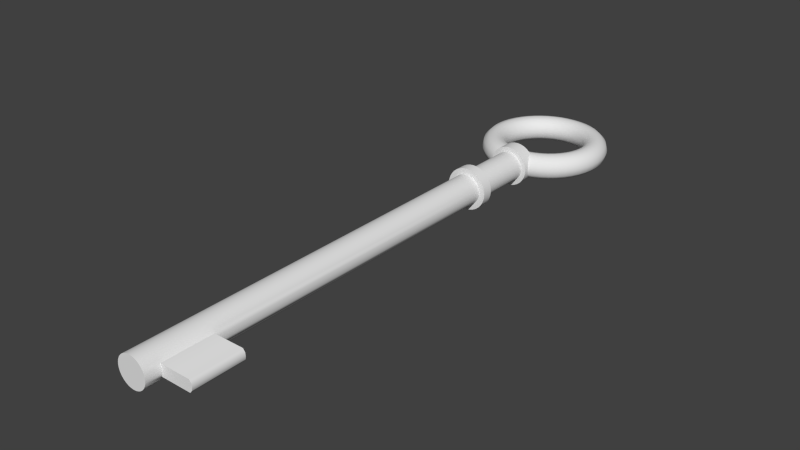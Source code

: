 # Source: Key1.blend  (saved by Blender 2.72.0; exported with 4.5.12 LTS)
import bpy
from mathutils import Matrix  # noqa: F401  (used for matrix-valued properties, if any)

bpy.ops.wm.read_factory_settings(use_empty=True)
scene = bpy.context.scene
scene.name = 'Scene'

# ---- collections
col_collection_1 = bpy.data.collections.new('Collection 1'); scene.collection.children.link(col_collection_1)

# ---- world
world_world = bpy.data.worlds.new('World'); scene.world = world_world
world_world.color = (0.05088, 0.05088, 0.05088)
world_world.use_sun_shadow = False
world_world.sun_shadow_jitter_overblur = 0.0
world_world.cycles.sampling_method = 'MANUAL'
world_world.cycles.sample_map_resolution = 256

# ---- meshes
me_cylinder = bpy.data.meshes.new('Cylinder')
me_cylinder.from_pydata([(0.0, -0.1465, 0.00661), (0.0, 0.05729, 0.00661), (0.00129, -0.1465, 0.006483), (0.00129, 0.05729, 0.006483), (0.00253, -0.1465, 0.006107), (0.00253, 0.05729, 0.006107), (0.003673, -0.1465, 0.005496), (0.003673, 0.05729, 0.005496), (0.004674, -0.1465, 0.004674), (0.004674, 0.05729, 0.004674), (0.005496, -0.1465, 0.003673), (0.005496, 0.05729, 0.003673), (0.006107, -0.1465, 0.00253), (0.006107, 0.05729, 0.00253), (0.006483, -0.1465, 0.00129), (0.006483, 0.05729, 0.00129), (0.00661, -0.1465, 5.496e-09), (0.00661, 0.05729, -4.498e-09), (0.006483, -0.1465, -0.00129), (0.006483, 0.05729, -0.00129), (0.006107, -0.1465, -0.00253), (0.006107, 0.05729, -0.00253), (0.005496, -0.1465, -0.003673), (0.005496, 0.05729, -0.003673), (0.004674, -0.1465, -0.004674), (0.004674, 0.05729, -0.004674), (0.003673, -0.1465, -0.005496), (0.003673, 0.05729, -0.005496), (0.00253, -0.1465, -0.006107), (0.00253, 0.05729, -0.006107), (0.00129, -0.1465, -0.006483), (0.00129, 0.05729, -0.006483), (-2.154e-09, -0.1465, -0.00661), (-2.154e-09, 0.05729, -0.00661), (-0.00129, -0.1465, -0.006483), (-0.00129, 0.05729, -0.006483), (-0.00253, -0.1465, -0.006107), (-0.00253, 0.05729, -0.006107), (-0.003673, -0.1465, -0.005496), (-0.003673, 0.05729, -0.005496), (-0.004674, -0.1465, -0.004674), (-0.004674, 0.05729, -0.004674), (-0.005496, -0.1465, -0.003673), (-0.005496, 0.05729, -0.003673), (-0.006107, -0.1465, -0.00253), (-0.006107, 0.05729, -0.00253), (-0.006483, -0.1465, -0.00129), (-0.006483, 0.05729, -0.00129), (-0.00661, -0.1465, 1.138e-08), (-0.00661, 0.05729, 1.386e-09), (-0.006483, -0.1465, 0.00129), (-0.006483, 0.05729, 0.00129), (-0.006107, -0.1465, 0.00253), (-0.006107, 0.05729, 0.00253), (-0.005496, -0.1465, 0.003673), (-0.005496, 0.05729, 0.003673), (-0.004674, -0.1465, 0.004674), (-0.004674, 0.05729, 0.004674), (-0.003673, -0.1465, 0.005496), (-0.003673, 0.05729, 0.005496), (-0.00253, -0.1465, 0.006107), (-0.00253, 0.05729, 0.006107), (-0.00129, -0.1465, 0.006483), (-0.00129, 0.05729, 0.006483), (0.00129, 0.0635, 0.006483), (0.0, 0.0635, 0.00661), (0.00253, 0.0635, 0.006107), (0.003673, 0.0635, 0.005496), (0.004674, 0.0635, 0.004674), (0.005496, 0.0635, 0.003673), (0.006107, 0.0635, 0.00253), (0.006483, 0.0635, 0.00129), (0.00661, 0.0635, -4.498e-09), (0.006483, 0.0635, -0.00129), (0.006107, 0.0635, -0.00253), (0.005496, 0.0635, -0.003673), (0.004674, 0.0635, -0.004674), (0.003673, 0.0635, -0.005496), (0.00253, 0.0635, -0.006107), (0.00129, 0.0635, -0.006483), (-2.154e-09, 0.0635, -0.00661), (-0.00129, 0.0635, -0.006483), (-0.00253, 0.0635, -0.006107), (-0.003673, 0.0635, -0.005496), (-0.004674, 0.0635, -0.004674), (-0.005496, 0.0635, -0.003673), (-0.006107, 0.0635, -0.00253), (-0.006483, 0.0635, -0.00129), (-0.00661, 0.0635, 1.386e-09), (-0.006483, 0.0635, 0.00129), (-0.006107, 0.0635, 0.00253), (-0.005496, 0.0635, 0.003673), (-0.004674, 0.0635, 0.004674), (-0.003673, 0.0635, 0.005496), (-0.00253, 0.0635, 0.006107), (-0.00129, 0.0635, 0.006483), (0.001709, 0.05729, 0.00859), (-2.555e-10, 0.05729, 0.008758), (0.003352, 0.05729, 0.008091), (0.004866, 0.05729, 0.007282), (0.006193, 0.05729, 0.006193), (0.007282, 0.05729, 0.004866), (0.008091, 0.05729, 0.003352), (0.00859, 0.05729, 0.001709), (0.008758, 0.05729, -5.062e-09), (0.00859, 0.05729, -0.001709), (0.008091, 0.05729, -0.003352), (0.007282, 0.05729, -0.004866), (0.006193, 0.05729, -0.006193), (0.004866, 0.05729, -0.007282), (0.003352, 0.05729, -0.008091), (0.001709, 0.05729, -0.00859), (-3.109e-09, 0.05729, -0.008758), (-0.001709, 0.05729, -0.00859), (-0.003352, 0.05729, -0.008091), (-0.004866, 0.05729, -0.007282), (-0.006193, 0.05729, -0.006193), (-0.007282, 0.05729, -0.004866), (-0.008091, 0.05729, -0.003352), (-0.00859, 0.05729, -0.001709), (-0.008758, 0.05729, 2.733e-09), (-0.00859, 0.05729, 0.001709), (-0.008091, 0.05729, 0.003352), (-0.007282, 0.05729, 0.004866), (-0.006193, 0.05729, 0.006193), (-0.004866, 0.05729, 0.007282), (-0.003352, 0.05729, 0.008091), (-0.001709, 0.05729, 0.00859), (0.001709, 0.06351, 0.00859), (-2.555e-10, 0.06351, 0.008758), (0.003352, 0.06351, 0.008091), (0.004866, 0.06351, 0.007282), (0.006193, 0.06351, 0.006193), (0.007282, 0.06351, 0.004866), (0.008091, 0.06351, 0.003352), (0.00859, 0.06351, 0.001709), (0.008758, 0.06351, -5.062e-09), (0.00859, 0.06351, -0.001709), (0.008091, 0.06351, -0.003352), (0.007282, 0.06351, -0.004866), (0.006193, 0.06351, -0.006193), (0.004866, 0.06351, -0.007282), (0.003352, 0.06351, -0.008091), (0.001709, 0.06351, -0.00859), (-3.109e-09, 0.06351, -0.008758), (-0.001709, 0.06351, -0.00859), (-0.003352, 0.06351, -0.008091), (-0.004866, 0.06351, -0.007282), (-0.006193, 0.06351, -0.006193), (-0.007282, 0.06351, -0.004866), (-0.008091, 0.06351, -0.003352), (-0.00859, 0.06351, -0.001709), (-0.008758, 0.06351, 2.733e-09), (-0.00859, 0.06351, 0.001709), (-0.008091, 0.06351, 0.003352), (-0.007282, 0.06351, 0.004866), (-0.006193, 0.06351, 0.006193), (-0.004866, 0.06351, 0.007282), (-0.003352, 0.06351, 0.008091), (-0.001709, 0.06351, 0.00859), (-0.0282, 0.0858, -6.202e-06), (-0.02745, 0.0858, -0.002811), (-0.02539, 0.0858, -0.004864), (-0.02259, 0.0858, -0.005615), (-0.01978, 0.0858, -0.004864), (-0.01773, 0.0858, -0.002811), (-0.01698, 0.0858, -6.201e-06), (-0.01773, 0.0858, 0.002798), (-0.01978, 0.0858, 0.004852), (-0.02259, 0.0858, 0.005603), (-0.02539, 0.0858, 0.004852), (-0.02745, 0.0858, 0.002798), (-0.02796, 0.08946, -6.202e-06), (-0.02721, 0.08936, -0.002811), (-0.02518, 0.08909, -0.004864), (-0.0224, 0.08872, -0.005615), (-0.01962, 0.08836, -0.004864), (-0.01758, 0.08809, -0.002811), (-0.01683, 0.08799, -6.201e-06), (-0.01758, 0.08809, 0.002798), (-0.01962, 0.08836, 0.004852), (-0.0224, 0.08872, 0.005603), (-0.02518, 0.08909, 0.004852), (-0.02721, 0.08936, 0.002798), (-0.02724, 0.09305, -6.2e-06), (-0.02652, 0.09286, -0.002811), (-0.02453, 0.09233, -0.004864), (-0.02182, 0.0916, -0.005615), (-0.01911, 0.09088, -0.004864), (-0.01713, 0.09035, -0.002811), (-0.01641, 0.09015, -6.2e-06), (-0.01713, 0.09035, 0.002798), (-0.01911, 0.09088, 0.004852), (-0.02182, 0.0916, 0.005603), (-0.02453, 0.09233, 0.004852), (-0.02652, 0.09286, 0.002798), (-0.02606, 0.09653, -6.2e-06), (-0.02537, 0.09624, -0.002811), (-0.02347, 0.09546, -0.004864), (-0.02088, 0.09438, -0.005615), (-0.01829, 0.09331, -0.004864), (-0.01639, 0.09252, -0.002811), (-0.0157, 0.09224, -6.2e-06), (-0.01639, 0.09252, 0.002798), (-0.01829, 0.09331, 0.004852), (-0.02088, 0.09438, 0.005603), (-0.02347, 0.09546, 0.004852), (-0.02537, 0.09624, 0.002798), (-0.02444, 0.09982, -6.2e-06), (-0.02379, 0.09944, -0.002811), (-0.02201, 0.09842, -0.004864), (-0.01958, 0.09701, -0.005615), (-0.01715, 0.09561, -0.004864), (-0.01538, 0.09459, -0.002811), (-0.01472, 0.09421, -6.2e-06), (-0.01538, 0.09459, 0.002798), (-0.01715, 0.09561, 0.004852), (-0.01958, 0.09701, 0.005603), (-0.02201, 0.09842, 0.004852), (-0.02379, 0.09944, 0.002798), (-0.0224, 0.1029, -6.201e-06), (-0.02181, 0.1024, -0.002811), (-0.02018, 0.1012, -0.004864), (-0.01795, 0.09945, -0.005615), (-0.01573, 0.09775, -0.004864), (-0.0141, 0.0965, -0.002811), (-0.0135, 0.09604, -6.2e-06), (-0.0141, 0.0965, 0.002798), (-0.01573, 0.09775, 0.004852), (-0.01795, 0.09945, 0.005603), (-0.02018, 0.1012, 0.004852), (-0.02181, 0.1024, 0.002798), (-0.01998, 0.1056, -6.201e-06), (-0.01945, 0.1051, -0.002811), (-0.018, 0.1036, -0.004864), (-0.01602, 0.1017, -0.005615), (-0.01403, 0.09968, -0.004864), (-0.01258, 0.09823, -0.002811), (-0.01205, 0.09769, -6.2e-06), (-0.01258, 0.09823, 0.002798), (-0.01403, 0.09968, 0.004852), (-0.01602, 0.1017, 0.005603), (-0.018, 0.1036, 0.004852), (-0.01945, 0.1051, 0.002798), (-0.01722, 0.108, -6.201e-06), (-0.01677, 0.1075, -0.002811), (-0.01552, 0.1058, -0.004864), (-0.01381, 0.1036, -0.005615), (-0.0121, 0.1014, -0.004864), (-0.01085, 0.09974, -0.002811), (-0.0104, 0.09915, -6.2e-06), (-0.01085, 0.09974, 0.002798), (-0.0121, 0.1014, 0.004852), (-0.01381, 0.1036, 0.005603), (-0.01552, 0.1058, 0.004852), (-0.01677, 0.1075, 0.002798), (-0.01417, 0.1101, -6.201e-06), (-0.0138, 0.1094, -0.002811), (-0.01277, 0.1077, -0.004864), (-0.01137, 0.1052, -0.005615), (-0.009967, 0.1028, -0.004864), (-0.008941, 0.101, -0.002811), (-0.008565, 0.1004, -6.2e-06), (-0.008941, 0.101, 0.002798), (-0.009967, 0.1028, 0.004852), (-0.01137, 0.1052, 0.005603), (-0.01277, 0.1077, 0.004852), (-0.0138, 0.1094, 0.002798), (-0.01088, 0.1117, -6.2e-06), (-0.0106, 0.111, -0.002811), (-0.009811, 0.1091, -0.004864), (-0.008738, 0.1065, -0.005615), (-0.007664, 0.1039, -0.004864), (-0.006879, 0.102, -0.002811), (-0.006591, 0.1013, -6.2e-06), (-0.006879, 0.102, 0.002798), (-0.007664, 0.1039, 0.004852), (-0.008738, 0.1065, 0.005603), (-0.009811, 0.1091, 0.004852), (-0.0106, 0.111, 0.002798), (-0.00741, 0.1129, -6.2e-06), (-0.007216, 0.1122, -0.002811), (-0.006684, 0.1102, -0.004864), (-0.005958, 0.1075, -0.005615), (-0.005233, 0.1048, -0.004864), (-0.004701, 0.1028, -0.002811), (-0.004507, 0.1021, -6.2e-06), (-0.004701, 0.1028, 0.002798), (-0.005233, 0.1048, 0.004852), (-0.005958, 0.1075, 0.005603), (-0.006684, 0.1102, 0.004852), (-0.007216, 0.1122, 0.002798), (-0.003812, 0.1136, -6.199e-06), (-0.003714, 0.1129, -0.002811), (-0.003446, 0.1108, -0.004864), (-0.00308, 0.108, -0.005615), (-0.002714, 0.1053, -0.004864), (-0.002446, 0.1032, -0.002811), (-0.002348, 0.1025, -6.199e-06), (-0.002446, 0.1032, 0.002798), (-0.002714, 0.1053, 0.004852), (-0.00308, 0.108, 0.005603), (-0.003446, 0.1108, 0.004852), (-0.003714, 0.1129, 0.002798), (-0.0001513, 0.1138, -6.199e-06), (-0.0001513, 0.1131, -0.002811), (-0.0001513, 0.111, -0.004864), (-0.0001513, 0.1082, -0.005615), (-0.0001513, 0.1054, -0.004864), (-0.0001513, 0.1034, -0.002811), (-0.0001513, 0.1026, -6.199e-06), (-0.0001513, 0.1034, 0.002798), (-0.0001513, 0.1054, 0.004852), (-0.0001513, 0.1082, 0.005603), (-0.0001513, 0.111, 0.004852), (-0.0001513, 0.1131, 0.002798), (0.003509, 0.1136, -6.199e-06), (0.003411, 0.1129, -0.002811), (0.003143, 0.1108, -0.004864), (0.002777, 0.108, -0.005615), (0.002411, 0.1053, -0.004864), (0.002143, 0.1032, -0.002811), (0.002045, 0.1025, -6.199e-06), (0.002143, 0.1032, 0.002798), (0.002411, 0.1053, 0.004852), (0.002777, 0.108, 0.005603), (0.003143, 0.1108, 0.004852), (0.003411, 0.1129, 0.002798), (0.007108, 0.1129, -6.199e-06), (0.006913, 0.1122, -0.002811), (0.006382, 0.1102, -0.004864), (0.005656, 0.1075, -0.005615), (0.00493, 0.1048, -0.004864), (0.004399, 0.1028, -0.002811), (0.004204, 0.1021, -6.199e-06), (0.004399, 0.1028, 0.002798), (0.00493, 0.1048, 0.004852), (0.005656, 0.1075, 0.005603), (0.006382, 0.1102, 0.004852), (0.006913, 0.1122, 0.002798), (0.01058, 0.1117, -6.199e-06), (0.01029, 0.111, -0.002811), (0.009508, 0.1091, -0.004864), (0.008435, 0.1065, -0.005615), (0.007362, 0.1039, -0.004864), (0.006576, 0.102, -0.002811), (0.006288, 0.1013, -6.199e-06), (0.006576, 0.102, 0.002798), (0.007362, 0.1039, 0.004852), (0.008435, 0.1065, 0.005603), (0.009508, 0.1091, 0.004852), (0.01029, 0.111, 0.002798), (0.01387, 0.1101, -6.198e-06), (0.0135, 0.1094, -0.002811), (0.01247, 0.1077, -0.004864), (0.01107, 0.1052, -0.005615), (0.009665, 0.1028, -0.004864), (0.008638, 0.101, -0.002811), (0.008263, 0.1004, -6.198e-06), (0.008638, 0.101, 0.002798), (0.009665, 0.1028, 0.004852), (0.01107, 0.1052, 0.005603), (0.01247, 0.1077, 0.004852), (0.0135, 0.1094, 0.002798), (0.01692, 0.108, -6.198e-06), (0.01646, 0.1075, -0.002811), (0.01521, 0.1058, -0.004864), (0.01351, 0.1036, -0.005615), (0.0118, 0.1014, -0.004864), (0.01055, 0.09974, -0.002811), (0.01009, 0.09915, -6.198e-06), (0.01055, 0.09974, 0.002798), (0.0118, 0.1014, 0.004852), (0.01351, 0.1036, 0.005603), (0.01521, 0.1058, 0.004852), (0.01646, 0.1075, 0.002798), (0.01968, 0.1056, -6.198e-06), (0.01915, 0.1051, -0.002811), (0.0177, 0.1036, -0.004864), (0.01571, 0.1017, -0.005615), (0.01373, 0.09968, -0.004864), (0.01228, 0.09823, -0.002811), (0.01175, 0.09769, -6.197e-06), (0.01228, 0.09823, 0.002798), (0.01373, 0.09968, 0.004852), (0.01571, 0.1017, 0.005603), (0.0177, 0.1036, 0.004852), (0.01915, 0.1051, 0.002798), (0.0221, 0.1029, -6.198e-06), (0.0215, 0.1024, -0.002811), (0.01987, 0.1012, -0.004864), (0.01765, 0.09945, -0.005615), (0.01542, 0.09775, -0.004864), (0.0138, 0.0965, -0.002811), (0.0132, 0.09604, -6.197e-06), (0.0138, 0.0965, 0.002798), (0.01542, 0.09775, 0.004852), (0.01765, 0.09945, 0.005603), (0.01987, 0.1012, 0.004852), (0.0215, 0.1024, 0.002798), (0.02414, 0.09982, -6.198e-06), (0.02349, 0.09944, -0.002811), (0.02171, 0.09842, -0.004864), (0.01928, 0.09701, -0.005615), (0.01685, 0.09561, -0.004864), (0.01507, 0.09459, -0.002811), (0.01442, 0.09421, -6.197e-06), (0.01507, 0.09459, 0.002798), (0.01685, 0.09561, 0.004852), (0.01928, 0.09701, 0.005603), (0.02171, 0.09842, 0.004852), (0.02349, 0.09944, 0.002798), (0.02576, 0.09653, -6.197e-06), (0.02507, 0.09624, -0.002811), (0.02317, 0.09546, -0.004864), (0.02058, 0.09438, -0.005615), (0.01799, 0.09331, -0.004864), (0.01609, 0.09252, -0.002811), (0.0154, 0.09224, -6.198e-06), (0.01609, 0.09252, 0.002798), (0.01799, 0.09331, 0.004852), (0.02058, 0.09438, 0.005603), (0.02317, 0.09546, 0.004852), (0.02507, 0.09624, 0.002798), (0.02694, 0.09305, -6.197e-06), (0.02621, 0.09286, -0.002811), (0.02423, 0.09233, -0.004864), (0.02152, 0.0916, -0.005615), (0.01881, 0.09088, -0.004864), (0.01683, 0.09035, -0.002811), (0.0161, 0.09015, -6.198e-06), (0.01683, 0.09035, 0.002798), (0.01881, 0.09088, 0.004852), (0.02152, 0.0916, 0.005603), (0.02423, 0.09233, 0.004852), (0.02621, 0.09286, 0.002798), (0.02765, 0.08946, -6.197e-06), (0.02691, 0.08936, -0.002811), (0.02487, 0.08909, -0.004864), (0.02209, 0.08872, -0.005615), (0.01931, 0.08836, -0.004864), (0.01728, 0.08809, -0.002811), (0.01653, 0.08799, -6.198e-06), (0.01728, 0.08809, 0.002798), (0.01931, 0.08836, 0.004852), (0.02209, 0.08872, 0.005603), (0.02487, 0.08909, 0.004852), (0.02691, 0.08936, 0.002798), (0.02789, 0.0858, -6.197e-06), (0.02714, 0.0858, -0.002811), (0.02509, 0.0858, -0.004864), (0.02229, 0.0858, -0.005615), (0.01948, 0.0858, -0.004864), (0.01743, 0.0858, -0.002811), (0.01668, 0.0858, -6.198e-06), (0.01743, 0.0858, 0.002798), (0.01948, 0.0858, 0.004852), (0.02229, 0.0858, 0.005603), (0.02509, 0.0858, 0.004852), (0.02714, 0.0858, 0.002798), (0.02765, 0.08214, -6.196e-06), (0.02691, 0.08223, -0.002811), (0.02487, 0.0825, -0.004864), (0.02209, 0.08287, -0.005615), (0.01931, 0.08323, -0.004864), (0.01728, 0.0835, -0.002811), (0.01653, 0.0836, -6.198e-06), (0.01728, 0.0835, 0.002798), (0.01931, 0.08323, 0.004852), (0.02209, 0.08287, 0.005603), (0.02487, 0.0825, 0.004852), (0.02691, 0.08223, 0.002798), (0.02694, 0.07854, -6.199e-06), (0.02621, 0.07873, -0.002811), (0.02423, 0.07926, -0.004864), (0.02152, 0.07999, -0.005615), (0.01881, 0.08071, -0.004864), (0.01683, 0.08125, -0.002811), (0.0161, 0.08144, -6.199e-06), (0.01683, 0.08125, 0.002798), (0.01881, 0.08071, 0.004852), (0.02152, 0.07999, 0.005603), (0.02423, 0.07926, 0.004852), (0.02621, 0.07873, 0.002798), (0.02576, 0.07506, -6.199e-06), (0.02507, 0.07535, -0.002811), (0.02317, 0.07614, -0.004864), (0.02058, 0.07721, -0.005615), (0.01799, 0.07828, -0.004864), (0.01609, 0.07907, -0.002811), (0.0154, 0.07936, -6.199e-06), (0.01609, 0.07907, 0.002798), (0.01799, 0.07828, 0.004852), (0.02058, 0.07721, 0.005603), (0.02317, 0.07614, 0.004852), (0.02507, 0.07535, 0.002798), (0.02414, 0.07177, -6.198e-06), (0.02349, 0.07215, -0.002811), (0.02171, 0.07318, -0.004864), (0.01928, 0.07458, -0.005615), (0.01685, 0.07598, -0.004864), (0.01507, 0.07701, -0.002811), (0.01442, 0.07738, -6.199e-06), (0.01507, 0.07701, 0.002798), (0.01685, 0.07598, 0.004852), (0.01928, 0.07458, 0.005603), (0.02171, 0.07318, 0.004852), (0.02349, 0.07215, 0.002798), (0.0221, 0.06872, -6.198e-06), (0.0215, 0.06918, -0.002811), (0.01987, 0.07043, -0.004864), (0.01765, 0.07214, -0.005615), (0.01542, 0.07384, -0.004864), (0.0138, 0.07509, -0.002811), (0.0132, 0.07555, -6.199e-06), (0.0138, 0.07509, 0.002798), (0.01542, 0.07384, 0.004852), (0.01765, 0.07214, 0.005603), (0.01987, 0.07043, 0.004852), (0.0215, 0.06918, 0.002798), (0.01968, 0.06596, -6.187e-06), (0.01915, 0.0665, -0.002811), (0.0177, 0.06795, -0.004864), (0.01571, 0.06993, -0.005615), (0.01373, 0.07191, -0.004864), (0.01228, 0.07337, -0.002811), (0.01175, 0.0739, -6.198e-06), (0.01228, 0.07337, 0.002798), (0.01373, 0.07191, 0.004852), (0.01571, 0.06993, 0.005603), (0.0177, 0.06795, 0.004852), (0.01915, 0.0665, 0.002798), (0.01692, 0.06355, -6.187e-06), (0.01646, 0.06414, -0.002811), (0.01521, 0.06577, -0.004864), (0.01351, 0.068, -0.005615), (0.0118, 0.07022, -0.004864), (0.01055, 0.07185, -0.002811), (0.01009, 0.07245, -6.198e-06), (0.01055, 0.07185, 0.002798), (0.0118, 0.07022, 0.004852), (0.01351, 0.068, 0.005603), (0.01521, 0.06577, 0.004852), (0.01646, 0.06414, 0.002798), (0.01387, 0.06151, -6.186e-06), (0.0135, 0.06216, -0.002811), (0.01247, 0.06394, -0.004864), (0.01107, 0.06636, -0.005615), (0.009665, 0.06879, -0.004864), (0.008638, 0.07057, -0.002811), (0.008263, 0.07122, -6.199e-06), (0.008638, 0.07057, 0.002798), (0.009665, 0.06879, 0.004852), (0.01107, 0.06636, 0.005603), (0.01247, 0.06394, 0.004852), (0.0135, 0.06216, 0.002798), (0.01058, 0.05988, -6.188e-06), (0.01029, 0.06058, -0.002811), (0.009508, 0.06248, -0.004864), (0.008435, 0.06507, -0.005615), (0.007362, 0.06766, -0.004864), (0.006576, 0.06955, -0.002811), (0.006288, 0.07025, -6.199e-06), (0.006576, 0.06955, 0.002798), (0.007362, 0.06766, 0.004852), (0.008435, 0.06507, 0.005603), (0.009508, 0.06248, 0.004852), (0.01029, 0.06058, 0.002798), (0.007108, 0.05871, -6.188e-06), (0.006913, 0.05943, -0.002811), (0.006382, 0.06141, -0.004864), (0.005656, 0.06412, -0.005615), (0.00493, 0.06683, -0.004864), (0.004399, 0.06882, -0.002811), (0.004204, 0.06954, -6.199e-06), (0.004399, 0.06882, 0.002798), (0.00493, 0.06683, 0.004852), (0.005656, 0.06412, 0.005603), (0.006382, 0.06141, 0.004852), (0.006913, 0.05943, 0.002798), (0.003509, 0.05799, -6.188e-06), (0.003411, 0.05873, -0.002811), (0.003143, 0.06077, -0.004864), (0.002777, 0.06355, -0.005615), (0.002411, 0.06633, -0.004864), (0.002143, 0.06837, -0.002811), (0.002045, 0.06911, -6.199e-06), (0.002143, 0.06837, 0.002798), (0.002411, 0.06633, 0.004852), (0.002777, 0.06355, 0.005603), (0.003143, 0.06077, 0.004852), (0.003411, 0.05873, 0.002798), (-0.0001513, 0.05775, -6.188e-06), (-0.0001513, 0.0585, -0.002811), (-0.0001513, 0.06055, -0.004864), (-0.0001513, 0.06336, -0.005615), (-0.0001513, 0.06616, -0.004864), (-0.0001513, 0.06822, -0.002811), (-0.0001513, 0.06897, -6.199e-06), (-0.0001513, 0.06822, 0.002798), (-0.0001513, 0.06616, 0.004852), (-0.0001513, 0.06336, 0.005603), (-0.0001513, 0.06055, 0.004852), (-0.0001513, 0.0585, 0.002798), (-0.003812, 0.05799, -6.189e-06), (-0.003714, 0.05873, -0.002811), (-0.003446, 0.06077, -0.004864), (-0.00308, 0.06355, -0.005615), (-0.002714, 0.06633, -0.004864), (-0.002446, 0.06837, -0.002811), (-0.002348, 0.06911, -6.199e-06), (-0.002446, 0.06837, 0.002798), (-0.002714, 0.06633, 0.004852), (-0.00308, 0.06355, 0.005603), (-0.003446, 0.06077, 0.004852), (-0.003714, 0.05873, 0.002798), (-0.00741, 0.05871, -6.2e-06), (-0.007216, 0.05943, -0.002811), (-0.006684, 0.06141, -0.004864), (-0.005958, 0.06412, -0.005615), (-0.005233, 0.06683, -0.004864), (-0.004701, 0.06882, -0.002811), (-0.004507, 0.06954, -6.199e-06), (-0.004701, 0.06882, 0.002798), (-0.005233, 0.06683, 0.004852), (-0.005958, 0.06412, 0.005603), (-0.006684, 0.06141, 0.004852), (-0.007216, 0.05943, 0.002798), (-0.01088, 0.05988, -6.2e-06), (-0.0106, 0.06058, -0.002811), (-0.009811, 0.06248, -0.004864), (-0.008738, 0.06507, -0.005615), (-0.007664, 0.06766, -0.004864), (-0.006879, 0.06955, -0.002811), (-0.006591, 0.07025, -6.199e-06), (-0.006879, 0.06955, 0.002798), (-0.007664, 0.06766, 0.004852), (-0.008738, 0.06507, 0.005603), (-0.009811, 0.06248, 0.004852), (-0.0106, 0.06058, 0.002798), (-0.01417, 0.06151, -6.2e-06), (-0.0138, 0.06216, -0.002811), (-0.01277, 0.06394, -0.004864), (-0.01137, 0.06636, -0.005615), (-0.009967, 0.06879, -0.004864), (-0.008941, 0.07057, -0.002811), (-0.008565, 0.07122, -6.2e-06), (-0.008941, 0.07057, 0.002798), (-0.009967, 0.06879, 0.004852), (-0.01137, 0.06636, 0.005603), (-0.01277, 0.06394, 0.004852), (-0.0138, 0.06216, 0.002798), (-0.01722, 0.06355, -6.2e-06), (-0.01677, 0.06414, -0.002811), (-0.01552, 0.06577, -0.004864), (-0.01381, 0.068, -0.005615), (-0.0121, 0.07022, -0.004864), (-0.01085, 0.07185, -0.002811), (-0.0104, 0.07245, -6.2e-06), (-0.01085, 0.07185, 0.002798), (-0.0121, 0.07022, 0.004852), (-0.01381, 0.068, 0.005603), (-0.01552, 0.06577, 0.004852), (-0.01677, 0.06414, 0.002798), (-0.01998, 0.06596, -6.2e-06), (-0.01945, 0.0665, -0.002811), (-0.018, 0.06795, -0.004864), (-0.01602, 0.06993, -0.005615), (-0.01403, 0.07191, -0.004864), (-0.01258, 0.07337, -0.002811), (-0.01205, 0.0739, -6.201e-06), (-0.01258, 0.07337, 0.002798), (-0.01403, 0.07191, 0.004852), (-0.01602, 0.06993, 0.005603), (-0.018, 0.06795, 0.004852), (-0.01945, 0.0665, 0.002798), (-0.0224, 0.06872, -6.211e-06), (-0.02181, 0.06918, -0.002811), (-0.02018, 0.07043, -0.004864), (-0.01795, 0.07214, -0.005615), (-0.01573, 0.07384, -0.004864), (-0.0141, 0.07509, -0.002811), (-0.0135, 0.07555, -6.201e-06), (-0.0141, 0.07509, 0.002798), (-0.01573, 0.07384, 0.004852), (-0.01795, 0.07214, 0.005603), (-0.02018, 0.07043, 0.004852), (-0.02181, 0.06918, 0.002798), (-0.02444, 0.07177, -6.212e-06), (-0.02379, 0.07215, -0.002811), (-0.02201, 0.07318, -0.004864), (-0.01958, 0.07458, -0.005615), (-0.01715, 0.07598, -0.004864), (-0.01538, 0.07701, -0.002811), (-0.01472, 0.07738, -6.201e-06), (-0.01538, 0.07701, 0.002798), (-0.01715, 0.07598, 0.004852), (-0.01958, 0.07458, 0.005603), (-0.02201, 0.07318, 0.004852), (-0.02379, 0.07215, 0.002798), (-0.02606, 0.07506, -6.212e-06), (-0.02537, 0.07535, -0.002811), (-0.02347, 0.07614, -0.004864), (-0.02088, 0.07721, -0.005615), (-0.01829, 0.07828, -0.004864), (-0.01639, 0.07907, -0.002811), (-0.0157, 0.07936, -6.2e-06), (-0.01639, 0.07907, 0.002798), (-0.01829, 0.07828, 0.004852), (-0.02088, 0.07721, 0.005603), (-0.02347, 0.07614, 0.004852), (-0.02537, 0.07535, 0.002798), (-0.02724, 0.07854, -6.212e-06), (-0.02652, 0.07873, -0.002811), (-0.02453, 0.07926, -0.004864), (-0.02182, 0.07999, -0.005615), (-0.01911, 0.08071, -0.004864), (-0.01713, 0.08125, -0.002811), (-0.01641, 0.08144, -6.2e-06), (-0.01713, 0.08125, 0.002798), (-0.01911, 0.08071, 0.004852), (-0.02182, 0.07999, 0.005603), (-0.02453, 0.07926, 0.004852), (-0.02652, 0.07873, 0.002798), (-0.02796, 0.08214, -6.201e-06), (-0.02721, 0.08223, -0.002811), (-0.02518, 0.0825, -0.004864), (-0.0224, 0.08287, -0.005615), (-0.01962, 0.08323, -0.004864), (-0.01758, 0.0835, -0.002811), (-0.01683, 0.0836, -6.2e-06), (-0.01758, 0.0835, 0.002798), (-0.01962, 0.08323, 0.004852), (-0.0224, 0.08287, 0.005603), (-0.02518, 0.0825, 0.004852), (-0.02721, 0.08223, 0.002798), (0.0, 0.03136, 0.00661), (0.00129, 0.03136, 0.006483), (0.00253, 0.03136, 0.006107), (0.003673, 0.03136, 0.005496), (0.004674, 0.03136, 0.004674), (0.005496, 0.03136, 0.003673), (0.006107, 0.03136, 0.00253), (0.006483, 0.03136, 0.00129), (0.00661, 0.03136, -3.226e-09), (0.006483, 0.03136, -0.00129), (0.006107, 0.03136, -0.00253), (0.005496, 0.03136, -0.003673), (0.004674, 0.03136, -0.004674), (0.003673, 0.03136, -0.005496), (0.00253, 0.03136, -0.006107), (0.00129, 0.03136, -0.006483), (-2.154e-09, 0.03136, -0.00661), (-0.00129, 0.03136, -0.006483), (-0.00253, 0.03136, -0.006107), (-0.003673, 0.03136, -0.005496), (-0.004674, 0.03136, -0.004674), (-0.005496, 0.03136, -0.003673), (-0.006107, 0.03136, -0.00253), (-0.006483, 0.03136, -0.00129), (-0.00661, 0.03136, 2.658e-09), (-0.006483, 0.03136, 0.00129), (-0.006107, 0.03136, 0.00253), (-0.005496, 0.03136, 0.003673), (-0.004674, 0.03136, 0.004674), (-0.003673, 0.03136, 0.005496), (-0.00253, 0.03136, 0.006107), (-0.00129, 0.03136, 0.006483), (0.00129, 0.02665, 0.006483), (0.00253, 0.02665, 0.006107), (0.003673, 0.02665, 0.005496), (0.004674, 0.02665, 0.004674), (0.005496, 0.02665, 0.003673), (0.006107, 0.02665, 0.00253), (0.006483, 0.02665, 0.00129), (0.00661, 0.02665, -2.995e-09), (0.006483, 0.02665, -0.00129), (0.006107, 0.02665, -0.00253), (0.005496, 0.02665, -0.003673), (0.004674, 0.02665, -0.004674), (0.003673, 0.02665, -0.005496), (0.00253, 0.02665, -0.006107), (0.00129, 0.02665, -0.006483), (-2.154e-09, 0.02665, -0.00661), (-0.00129, 0.02665, -0.006483), (-0.00253, 0.02665, -0.006107), (-0.003673, 0.02665, -0.005496), (-0.004674, 0.02665, -0.004674), (-0.005496, 0.02665, -0.003673), (-0.006107, 0.02665, -0.00253), (-0.006483, 0.02665, -0.00129), (-0.00661, 0.02665, 2.889e-09), (-0.006483, 0.02665, 0.00129), (-0.006107, 0.02665, 0.00253), (-0.005496, 0.02665, 0.003673), (-0.004674, 0.02665, 0.004674), (-0.003673, 0.02665, 0.005496), (-0.00253, 0.02665, 0.006107), (-0.00129, 0.02665, 0.006483), (0.0, 0.02665, 0.00661), (-4.522e-10, 0.02665, 0.009186), (-4.522e-10, 0.03136, 0.009186), (-0.003515, 0.03136, 0.008487), (-0.001792, 0.03136, 0.00901), (-0.005104, 0.03136, 0.007638), (-0.006496, 0.03136, 0.006496), (-0.007638, 0.03136, 0.005104), (-0.008487, 0.03136, 0.003515), (-0.00901, 0.03136, 0.001792), (-0.009186, 0.03136, 4.251e-09), (-0.00901, 0.03136, -0.001792), (-0.008487, 0.03136, -0.003515), (-0.007638, 0.03136, -0.005104), (-0.006496, 0.03136, -0.006496), (-0.005104, 0.03136, -0.007638), (-0.003515, 0.03136, -0.008487), (-0.001792, 0.03136, -0.00901), (-3.445e-09, 0.03136, -0.009186), (0.001792, 0.03136, -0.00901), (0.003515, 0.03136, -0.008487), (0.005104, 0.03136, -0.007638), (0.006496, 0.03136, -0.006496), (0.007638, 0.03136, -0.005104), (0.008487, 0.03136, -0.003515), (0.00901, 0.03136, -0.001792), (0.009186, 0.03136, -3.926e-09), (0.00901, 0.03136, 0.001792), (0.008487, 0.03136, 0.003515), (0.007638, 0.03136, 0.005104), (0.006496, 0.03136, 0.006496), (0.005104, 0.03136, 0.007638), (0.003515, 0.03136, 0.008487), (0.001792, 0.03136, 0.00901), (0.001792, 0.02665, 0.00901), (0.003515, 0.02665, 0.008487), (0.005104, 0.02665, 0.007638), (0.006496, 0.02665, 0.006496), (0.007638, 0.02665, 0.005104), (0.008487, 0.02665, 0.003515), (0.00901, 0.02665, 0.001792), (0.009186, 0.02665, -3.605e-09), (0.00901, 0.02665, -0.001792), (0.008487, 0.02665, -0.003515), (0.007638, 0.02665, -0.005104), (0.006496, 0.02665, -0.006496), (0.005104, 0.02665, -0.007638), (0.003515, 0.02665, -0.008487), (0.001792, 0.02665, -0.00901), (-3.445e-09, 0.02665, -0.009186), (-0.001792, 0.02665, -0.00901), (-0.003515, 0.02665, -0.008487), (-0.005104, 0.02665, -0.007638), (-0.006496, 0.02665, -0.006496), (-0.007638, 0.02665, -0.005104), (-0.008487, 0.02665, -0.003515), (-0.00901, 0.02665, -0.001792), (-0.009186, 0.02665, 4.572e-09), (-0.00901, 0.02665, 0.001792), (-0.008487, 0.02665, 0.003515), (-0.007638, 0.02665, 0.005104), (-0.006496, 0.02665, 0.006496), (-0.005104, 0.02665, 0.007638), (-0.003515, 0.02665, 0.008487), (-0.001792, 0.02665, 0.00901), (0.00129, -0.1398, 0.006483), (0.00253, -0.1398, 0.006107), (0.003673, -0.1398, 0.005496), (0.004674, -0.1398, 0.004674), (0.005496, -0.1398, 0.003673), (0.006107, -0.1398, 0.00253), (0.006483, -0.1398, 0.00129), (0.00661, -0.1398, 5.167e-09), (0.006483, -0.1398, -0.00129), (0.006107, -0.1398, -0.00253), (0.005496, -0.1398, -0.003673), (0.004674, -0.1398, -0.004674), (0.003673, -0.1398, -0.005496), (0.00253, -0.1398, -0.006107), (0.00129, -0.1398, -0.006483), (-2.154e-09, -0.1398, -0.00661), (-0.00129, -0.1398, -0.006483), (-0.00253, -0.1398, -0.006107), (-0.003673, -0.1398, -0.005496), (-0.004674, -0.1398, -0.004674), (-0.005496, -0.1398, -0.003673), (-0.006107, -0.1398, -0.00253), (-0.006483, -0.1398, -0.00129), (-0.00661, -0.1398, 1.105e-08), (-0.006483, -0.1398, 0.00129), (-0.006107, -0.1398, 0.00253), (-0.005496, -0.1398, 0.003673), (-0.004674, -0.1398, 0.004674), (-0.003673, -0.1398, 0.005496), (-0.00253, -0.1398, 0.006107), (-0.00129, -0.1398, 0.006483), (0.0, -0.1398, 0.00661), (0.0, -0.1176, 0.00661), (0.00129, -0.1176, 0.006483), (0.00253, -0.1176, 0.006107), (0.003673, -0.1176, 0.005496), (0.004674, -0.1176, 0.004674), (0.005496, -0.1176, 0.003673), (0.006107, -0.1176, 0.00253), (0.006483, -0.1176, 0.00129), (0.00661, -0.1176, 4.081e-09), (0.006483, -0.1176, -0.00129), (0.006107, -0.1176, -0.00253), (0.005496, -0.1176, -0.003673), (0.004674, -0.1176, -0.004674), (0.003673, -0.1176, -0.005496), (0.00253, -0.1176, -0.006107), (0.00129, -0.1176, -0.006483), (-2.154e-09, -0.1176, -0.00661), (-0.00129, -0.1176, -0.006483), (-0.00253, -0.1176, -0.006107), (-0.003673, -0.1176, -0.005496), (-0.004674, -0.1176, -0.004674), (-0.005496, -0.1176, -0.003673), (-0.006107, -0.1176, -0.00253), (-0.006483, -0.1176, -0.00129), (-0.00661, -0.1176, 9.965e-09), (-0.006483, -0.1176, 0.00129), (-0.006107, -0.1176, 0.00253), (-0.005496, -0.1176, 0.003673), (-0.004674, -0.1176, 0.004674), (-0.003673, -0.1176, 0.005496), (-0.00253, -0.1176, 0.006107), (-0.00129, -0.1176, 0.006483), (0.01949, -0.1176, 0.00253), (0.01949, -0.1398, 0.00253), (0.02046, -0.1176, 0.00129), (0.02046, -0.1398, 0.00129), (0.02059, -0.1176, 4.081e-09), (0.02059, -0.1398, 5.167e-09), (0.02046, -0.1176, -0.00129), (0.02046, -0.1398, -0.00129), (0.01949, -0.1176, -0.00253), (0.01949, -0.1398, -0.00253)], [], [(736, 737, 3, 1), (737, 738, 5, 3), (738, 739, 7, 5), (739, 740, 9, 7), (740, 741, 11, 9), (741, 742, 13, 11), (742, 743, 15, 13), (743, 744, 17, 15), (744, 745, 19, 17), (745, 746, 21, 19), (746, 747, 23, 21), (747, 748, 25, 23), (748, 749, 27, 25), (749, 750, 29, 27), (750, 751, 31, 29), (751, 752, 33, 31), (752, 753, 35, 33), (753, 754, 37, 35), (754, 755, 39, 37), (755, 756, 41, 39), (756, 757, 43, 41), (757, 758, 45, 43), (758, 759, 47, 45), (759, 760, 49, 47), (760, 761, 51, 49), (761, 762, 53, 51), (762, 763, 55, 53), (763, 764, 57, 55), (764, 765, 59, 57), (765, 766, 61, 59), (63, 127, 126, 61), (767, 736, 1, 63), (766, 767, 63, 61), (0, 62, 60, 58, 56, 54, 52, 50, 48, 46, 44, 42, 40, 38, 36, 34, 32, 30, 28, 26, 24, 22, 20, 18, 16, 14, 12, 10, 8, 6, 4, 2), (64, 66, 67, 68, 69, 70, 71, 72, 73, 74, 75, 76, 77, 78, 79, 80, 81, 82, 83, 84, 85, 86, 87, 88, 89, 90, 91, 92, 93, 94, 95, 65), (86, 150, 151, 87), (45, 118, 117, 43), (85, 149, 150, 86), (27, 109, 108, 25), (84, 148, 149, 85), (9, 100, 99, 7), (61, 126, 125, 59), (83, 147, 148, 84), (43, 117, 116, 41), (82, 146, 147, 83), (25, 108, 107, 23), (81, 145, 146, 82), (7, 99, 98, 5), (59, 125, 124, 57), (80, 144, 145, 81), (41, 116, 115, 39), (79, 143, 144, 80), (23, 107, 106, 21), (78, 142, 143, 79), (5, 98, 96, 3), (57, 124, 123, 55), (77, 141, 142, 78), (39, 115, 114, 37), (76, 140, 141, 77), (21, 106, 105, 19), (75, 139, 140, 76), (55, 123, 122, 53), (74, 138, 139, 75), (3, 96, 97, 1), (37, 114, 113, 35), (73, 137, 138, 74), (102, 134, 133, 101), (111, 143, 142, 110), (120, 152, 151, 119), (98, 130, 128, 96), (107, 139, 138, 106), (116, 148, 147, 115), (125, 157, 156, 124), (103, 135, 134, 102), (112, 144, 143, 111), (121, 153, 152, 120), (99, 131, 130, 98), (108, 140, 139, 107), (117, 149, 148, 116), (126, 158, 157, 125), (104, 136, 135, 103), (113, 145, 144, 112), (122, 154, 153, 121), (100, 132, 131, 99), (109, 141, 140, 108), (118, 150, 149, 117), (127, 159, 158, 126), (105, 137, 136, 104), (114, 146, 145, 113), (123, 155, 154, 122), (101, 133, 132, 100), (110, 142, 141, 109), (119, 151, 150, 118), (96, 128, 129, 97), (97, 129, 159, 127), (106, 138, 137, 105), (115, 147, 146, 114), (124, 156, 155, 123), (11, 101, 100, 9), (87, 151, 152, 88), (29, 110, 109, 27), (88, 152, 153, 89), (47, 119, 118, 45), (89, 153, 154, 90), (1, 97, 127, 63), (13, 102, 101, 11), (90, 154, 155, 91), (65, 129, 128, 64), (31, 111, 110, 29), (91, 155, 156, 92), (64, 128, 130, 66), (49, 120, 119, 47), (92, 156, 157, 93), (66, 130, 131, 67), (15, 103, 102, 13), (93, 157, 158, 94), (67, 131, 132, 68), (33, 112, 111, 31), (94, 158, 159, 95), (68, 132, 133, 69), (51, 121, 120, 49), (95, 159, 129, 65), (69, 133, 134, 70), (17, 104, 103, 15), (70, 134, 135, 71), (35, 113, 112, 33), (71, 135, 136, 72), (53, 122, 121, 51), (72, 136, 137, 73), (19, 105, 104, 17), (160, 172, 173, 161), (161, 173, 174, 162), (162, 174, 175, 163), (163, 175, 176, 164), (164, 176, 177, 165), (165, 177, 178, 166), (166, 178, 179, 167), (167, 179, 180, 168), (168, 180, 181, 169), (169, 181, 182, 170), (170, 182, 183, 171), (160, 171, 183, 172), (172, 184, 185, 173), (173, 185, 186, 174), (174, 186, 187, 175), (175, 187, 188, 176), (176, 188, 189, 177), (177, 189, 190, 178), (178, 190, 191, 179), (179, 191, 192, 180), (180, 192, 193, 181), (181, 193, 194, 182), (182, 194, 195, 183), (183, 195, 184, 172), (184, 196, 197, 185), (185, 197, 198, 186), (186, 198, 199, 187), (187, 199, 200, 188), (188, 200, 201, 189), (189, 201, 202, 190), (190, 202, 203, 191), (191, 203, 204, 192), (192, 204, 205, 193), (193, 205, 206, 194), (194, 206, 207, 195), (195, 207, 196, 184), (196, 208, 209, 197), (197, 209, 210, 198), (198, 210, 211, 199), (199, 211, 212, 200), (200, 212, 213, 201), (201, 213, 214, 202), (202, 214, 215, 203), (203, 215, 216, 204), (204, 216, 217, 205), (205, 217, 218, 206), (206, 218, 219, 207), (207, 219, 208, 196), (208, 220, 221, 209), (209, 221, 222, 210), (210, 222, 223, 211), (211, 223, 224, 212), (212, 224, 225, 213), (213, 225, 226, 214), (214, 226, 227, 215), (215, 227, 228, 216), (216, 228, 229, 217), (217, 229, 230, 218), (218, 230, 231, 219), (219, 231, 220, 208), (220, 232, 233, 221), (221, 233, 234, 222), (222, 234, 235, 223), (223, 235, 236, 224), (224, 236, 237, 225), (225, 237, 238, 226), (226, 238, 239, 227), (227, 239, 240, 228), (228, 240, 241, 229), (229, 241, 242, 230), (230, 242, 243, 231), (231, 243, 232, 220), (232, 244, 245, 233), (233, 245, 246, 234), (234, 246, 247, 235), (235, 247, 248, 236), (236, 248, 249, 237), (237, 249, 250, 238), (238, 250, 251, 239), (239, 251, 252, 240), (240, 252, 253, 241), (241, 253, 254, 242), (242, 254, 255, 243), (243, 255, 244, 232), (244, 256, 257, 245), (245, 257, 258, 246), (246, 258, 259, 247), (247, 259, 260, 248), (248, 260, 261, 249), (249, 261, 262, 250), (250, 262, 263, 251), (251, 263, 264, 252), (252, 264, 265, 253), (253, 265, 266, 254), (254, 266, 267, 255), (255, 267, 256, 244), (256, 268, 269, 257), (257, 269, 270, 258), (258, 270, 271, 259), (259, 271, 272, 260), (260, 272, 273, 261), (261, 273, 274, 262), (262, 274, 275, 263), (263, 275, 276, 264), (264, 276, 277, 265), (265, 277, 278, 266), (266, 278, 279, 267), (267, 279, 268, 256), (268, 280, 281, 269), (269, 281, 282, 270), (270, 282, 283, 271), (271, 283, 284, 272), (272, 284, 285, 273), (273, 285, 286, 274), (274, 286, 287, 275), (275, 287, 288, 276), (276, 288, 289, 277), (277, 289, 290, 278), (278, 290, 291, 279), (279, 291, 280, 268), (280, 292, 293, 281), (281, 293, 294, 282), (282, 294, 295, 283), (283, 295, 296, 284), (284, 296, 297, 285), (285, 297, 298, 286), (286, 298, 299, 287), (287, 299, 300, 288), (288, 300, 301, 289), (289, 301, 302, 290), (290, 302, 303, 291), (291, 303, 292, 280), (292, 304, 305, 293), (293, 305, 306, 294), (294, 306, 307, 295), (295, 307, 308, 296), (296, 308, 309, 297), (297, 309, 310, 298), (298, 310, 311, 299), (299, 311, 312, 300), (300, 312, 313, 301), (301, 313, 314, 302), (302, 314, 315, 303), (303, 315, 304, 292), (304, 316, 317, 305), (305, 317, 318, 306), (306, 318, 319, 307), (307, 319, 320, 308), (308, 320, 321, 309), (309, 321, 322, 310), (310, 322, 323, 311), (311, 323, 324, 312), (312, 324, 325, 313), (313, 325, 326, 314), (314, 326, 327, 315), (315, 327, 316, 304), (316, 328, 329, 317), (317, 329, 330, 318), (318, 330, 331, 319), (319, 331, 332, 320), (320, 332, 333, 321), (321, 333, 334, 322), (322, 334, 335, 323), (323, 335, 336, 324), (324, 336, 337, 325), (325, 337, 338, 326), (326, 338, 339, 327), (327, 339, 328, 316), (328, 340, 341, 329), (329, 341, 342, 330), (330, 342, 343, 331), (331, 343, 344, 332), (332, 344, 345, 333), (333, 345, 346, 334), (334, 346, 347, 335), (335, 347, 348, 336), (336, 348, 349, 337), (337, 349, 350, 338), (338, 350, 351, 339), (339, 351, 340, 328), (340, 352, 353, 341), (341, 353, 354, 342), (342, 354, 355, 343), (343, 355, 356, 344), (344, 356, 357, 345), (345, 357, 358, 346), (346, 358, 359, 347), (347, 359, 360, 348), (348, 360, 361, 349), (349, 361, 362, 350), (350, 362, 363, 351), (351, 363, 352, 340), (352, 364, 365, 353), (353, 365, 366, 354), (354, 366, 367, 355), (355, 367, 368, 356), (356, 368, 369, 357), (357, 369, 370, 358), (358, 370, 371, 359), (359, 371, 372, 360), (360, 372, 373, 361), (361, 373, 374, 362), (362, 374, 375, 363), (363, 375, 364, 352), (364, 376, 377, 365), (365, 377, 378, 366), (366, 378, 379, 367), (367, 379, 380, 368), (368, 380, 381, 369), (369, 381, 382, 370), (370, 382, 383, 371), (371, 383, 384, 372), (372, 384, 385, 373), (373, 385, 386, 374), (374, 386, 387, 375), (375, 387, 376, 364), (376, 388, 389, 377), (377, 389, 390, 378), (378, 390, 391, 379), (379, 391, 392, 380), (380, 392, 393, 381), (381, 393, 394, 382), (382, 394, 395, 383), (383, 395, 396, 384), (384, 396, 397, 385), (385, 397, 398, 386), (386, 398, 399, 387), (387, 399, 388, 376), (388, 400, 401, 389), (389, 401, 402, 390), (390, 402, 403, 391), (391, 403, 404, 392), (392, 404, 405, 393), (393, 405, 406, 394), (394, 406, 407, 395), (395, 407, 408, 396), (396, 408, 409, 397), (397, 409, 410, 398), (398, 410, 411, 399), (399, 411, 400, 388), (400, 412, 413, 401), (401, 413, 414, 402), (402, 414, 415, 403), (403, 415, 416, 404), (404, 416, 417, 405), (405, 417, 418, 406), (406, 418, 419, 407), (407, 419, 420, 408), (408, 420, 421, 409), (409, 421, 422, 410), (410, 422, 423, 411), (411, 423, 412, 400), (412, 424, 425, 413), (413, 425, 426, 414), (414, 426, 427, 415), (415, 427, 428, 416), (416, 428, 429, 417), (417, 429, 430, 418), (418, 430, 431, 419), (419, 431, 432, 420), (420, 432, 433, 421), (421, 433, 434, 422), (422, 434, 435, 423), (423, 435, 424, 412), (424, 436, 437, 425), (425, 437, 438, 426), (426, 438, 439, 427), (427, 439, 440, 428), (428, 440, 441, 429), (429, 441, 442, 430), (430, 442, 443, 431), (431, 443, 444, 432), (432, 444, 445, 433), (433, 445, 446, 434), (434, 446, 447, 435), (435, 447, 436, 424), (436, 448, 449, 437), (437, 449, 450, 438), (438, 450, 451, 439), (439, 451, 452, 440), (440, 452, 453, 441), (441, 453, 454, 442), (442, 454, 455, 443), (443, 455, 456, 444), (444, 456, 457, 445), (445, 457, 458, 446), (446, 458, 459, 447), (447, 459, 448, 436), (448, 460, 461, 449), (449, 461, 462, 450), (450, 462, 463, 451), (451, 463, 464, 452), (452, 464, 465, 453), (453, 465, 466, 454), (454, 466, 467, 455), (455, 467, 468, 456), (456, 468, 469, 457), (457, 469, 470, 458), (458, 470, 471, 459), (459, 471, 460, 448), (460, 472, 473, 461), (461, 473, 474, 462), (462, 474, 475, 463), (463, 475, 476, 464), (464, 476, 477, 465), (465, 477, 478, 466), (466, 478, 479, 467), (467, 479, 480, 468), (468, 480, 481, 469), (469, 481, 482, 470), (470, 482, 483, 471), (471, 483, 472, 460), (472, 484, 485, 473), (473, 485, 486, 474), (474, 486, 487, 475), (475, 487, 488, 476), (476, 488, 489, 477), (477, 489, 490, 478), (478, 490, 491, 479), (479, 491, 492, 480), (480, 492, 493, 481), (481, 493, 494, 482), (482, 494, 495, 483), (483, 495, 484, 472), (484, 496, 497, 485), (485, 497, 498, 486), (486, 498, 499, 487), (487, 499, 500, 488), (488, 500, 501, 489), (489, 501, 502, 490), (490, 502, 503, 491), (491, 503, 504, 492), (492, 504, 505, 493), (493, 505, 506, 494), (494, 506, 507, 495), (495, 507, 496, 484), (496, 508, 509, 497), (497, 509, 510, 498), (498, 510, 511, 499), (499, 511, 512, 500), (500, 512, 513, 501), (501, 513, 514, 502), (502, 514, 515, 503), (503, 515, 516, 504), (504, 516, 517, 505), (505, 517, 518, 506), (506, 518, 519, 507), (507, 519, 508, 496), (508, 520, 521, 509), (509, 521, 522, 510), (510, 522, 523, 511), (511, 523, 524, 512), (512, 524, 525, 513), (513, 525, 526, 514), (514, 526, 527, 515), (515, 527, 528, 516), (516, 528, 529, 517), (517, 529, 530, 518), (518, 530, 531, 519), (519, 531, 520, 508), (520, 532, 533, 521), (521, 533, 534, 522), (522, 534, 535, 523), (523, 535, 536, 524), (524, 536, 537, 525), (525, 537, 538, 526), (526, 538, 539, 527), (527, 539, 540, 528), (528, 540, 541, 529), (529, 541, 542, 530), (530, 542, 543, 531), (531, 543, 532, 520), (532, 544, 545, 533), (533, 545, 546, 534), (534, 546, 547, 535), (535, 547, 548, 536), (536, 548, 549, 537), (537, 549, 550, 538), (538, 550, 551, 539), (539, 551, 552, 540), (540, 552, 553, 541), (541, 553, 554, 542), (542, 554, 555, 543), (543, 555, 544, 532), (544, 556, 557, 545), (545, 557, 558, 546), (546, 558, 559, 547), (547, 559, 560, 548), (548, 560, 561, 549), (549, 561, 562, 550), (550, 562, 563, 551), (551, 563, 564, 552), (552, 564, 565, 553), (553, 565, 566, 554), (554, 566, 567, 555), (555, 567, 556, 544), (556, 568, 569, 557), (557, 569, 570, 558), (558, 570, 571, 559), (559, 571, 572, 560), (560, 572, 573, 561), (561, 573, 574, 562), (562, 574, 575, 563), (563, 575, 576, 564), (564, 576, 577, 565), (565, 577, 578, 566), (566, 578, 579, 567), (567, 579, 568, 556), (568, 580, 581, 569), (569, 581, 582, 570), (570, 582, 583, 571), (571, 583, 584, 572), (572, 584, 585, 573), (573, 585, 586, 574), (574, 586, 587, 575), (575, 587, 588, 576), (576, 588, 589, 577), (577, 589, 590, 578), (578, 590, 591, 579), (579, 591, 580, 568), (580, 592, 593, 581), (581, 593, 594, 582), (582, 594, 595, 583), (583, 595, 596, 584), (584, 596, 597, 585), (585, 597, 598, 586), (586, 598, 599, 587), (587, 599, 600, 588), (588, 600, 601, 589), (589, 601, 602, 590), (590, 602, 603, 591), (591, 603, 592, 580), (592, 604, 605, 593), (593, 605, 606, 594), (594, 606, 607, 595), (595, 607, 608, 596), (596, 608, 609, 597), (597, 609, 610, 598), (598, 610, 611, 599), (599, 611, 612, 600), (600, 612, 613, 601), (601, 613, 614, 602), (602, 614, 615, 603), (603, 615, 604, 592), (604, 616, 617, 605), (605, 617, 618, 606), (606, 618, 619, 607), (607, 619, 620, 608), (608, 620, 621, 609), (609, 621, 622, 610), (610, 622, 623, 611), (611, 623, 624, 612), (612, 624, 625, 613), (613, 625, 626, 614), (614, 626, 627, 615), (615, 627, 616, 604), (616, 628, 629, 617), (617, 629, 630, 618), (618, 630, 631, 619), (619, 631, 632, 620), (620, 632, 633, 621), (621, 633, 634, 622), (622, 634, 635, 623), (623, 635, 636, 624), (624, 636, 637, 625), (625, 637, 638, 626), (626, 638, 639, 627), (627, 639, 628, 616), (628, 640, 641, 629), (629, 641, 642, 630), (630, 642, 643, 631), (631, 643, 644, 632), (632, 644, 645, 633), (633, 645, 646, 634), (634, 646, 647, 635), (635, 647, 648, 636), (636, 648, 649, 637), (637, 649, 650, 638), (638, 650, 651, 639), (639, 651, 640, 628), (640, 652, 653, 641), (641, 653, 654, 642), (642, 654, 655, 643), (643, 655, 656, 644), (644, 656, 657, 645), (645, 657, 658, 646), (646, 658, 659, 647), (647, 659, 660, 648), (648, 660, 661, 649), (649, 661, 662, 650), (650, 662, 663, 651), (651, 663, 652, 640), (652, 664, 665, 653), (653, 665, 666, 654), (654, 666, 667, 655), (655, 667, 668, 656), (656, 668, 669, 657), (657, 669, 670, 658), (658, 670, 671, 659), (659, 671, 672, 660), (660, 672, 673, 661), (661, 673, 674, 662), (662, 674, 675, 663), (663, 675, 664, 652), (664, 676, 677, 665), (665, 677, 678, 666), (666, 678, 679, 667), (667, 679, 680, 668), (668, 680, 681, 669), (669, 681, 682, 670), (670, 682, 683, 671), (671, 683, 684, 672), (672, 684, 685, 673), (673, 685, 686, 674), (674, 686, 687, 675), (675, 687, 676, 664), (676, 688, 689, 677), (677, 689, 690, 678), (678, 690, 691, 679), (679, 691, 692, 680), (680, 692, 693, 681), (681, 693, 694, 682), (682, 694, 695, 683), (683, 695, 696, 684), (684, 696, 697, 685), (685, 697, 698, 686), (686, 698, 699, 687), (687, 699, 688, 676), (688, 700, 701, 689), (689, 701, 702, 690), (690, 702, 703, 691), (691, 703, 704, 692), (692, 704, 705, 693), (693, 705, 706, 694), (694, 706, 707, 695), (695, 707, 708, 696), (696, 708, 709, 697), (697, 709, 710, 698), (698, 710, 711, 699), (699, 711, 700, 688), (700, 712, 713, 701), (701, 713, 714, 702), (702, 714, 715, 703), (703, 715, 716, 704), (704, 716, 717, 705), (705, 717, 718, 706), (706, 718, 719, 707), (707, 719, 720, 708), (708, 720, 721, 709), (709, 721, 722, 710), (710, 722, 723, 711), (711, 723, 712, 700), (712, 724, 725, 713), (713, 725, 726, 714), (714, 726, 727, 715), (715, 727, 728, 716), (716, 728, 729, 717), (717, 729, 730, 718), (718, 730, 731, 719), (719, 731, 732, 720), (720, 732, 733, 721), (721, 733, 734, 722), (722, 734, 735, 723), (723, 735, 724, 712), (724, 160, 161, 725), (725, 161, 162, 726), (726, 162, 163, 727), (727, 163, 164, 728), (728, 164, 165, 729), (729, 165, 166, 730), (730, 166, 167, 731), (731, 167, 168, 732), (732, 168, 169, 733), (733, 169, 170, 734), (734, 170, 171, 735), (735, 171, 160, 724), (773, 838, 837, 772), (798, 863, 862, 797), (751, 818, 817, 752), (772, 837, 836, 771), (799, 800, 863, 798), (752, 817, 816, 753), (771, 836, 835, 770), (797, 862, 861, 796), (753, 816, 815, 754), (770, 835, 834, 769), (796, 861, 860, 795), (754, 815, 814, 755), (769, 834, 833, 768), (795, 860, 859, 794), (755, 814, 813, 756), (768, 833, 800, 799), (794, 859, 858, 793), (756, 813, 812, 757), (793, 858, 857, 792), (757, 812, 811, 758), (792, 857, 856, 791), (758, 811, 810, 759), (791, 856, 855, 790), (759, 810, 809, 760), (790, 855, 854, 789), (760, 809, 808, 761), (789, 854, 853, 788), (761, 808, 807, 762), (788, 853, 852, 787), (762, 807, 806, 763), (736, 801, 832, 737), (787, 852, 851, 786), (896, 897, 768, 799), (897, 898, 769, 768), (898, 899, 770, 769), (899, 900, 771, 770), (900, 901, 772, 771), (901, 902, 773, 772), (902, 903, 774, 773), (903, 904, 775, 774), (904, 905, 776, 775), (905, 906, 777, 776), (906, 907, 778, 777), (907, 908, 779, 778), (908, 909, 780, 779), (909, 910, 781, 780), (910, 911, 782, 781), (911, 912, 783, 782), (912, 913, 784, 783), (913, 914, 785, 784), (914, 915, 786, 785), (915, 916, 787, 786), (916, 917, 788, 787), (917, 918, 789, 788), (918, 919, 790, 789), (919, 920, 791, 790), (920, 921, 792, 791), (921, 922, 793, 792), (922, 923, 794, 793), (923, 924, 795, 794), (924, 925, 796, 795), (925, 926, 797, 796), (927, 896, 799, 798), (926, 927, 798, 797), (862, 863, 803, 802), (863, 800, 801, 803), (861, 862, 802, 804), (860, 861, 804, 805), (859, 860, 805, 806), (858, 859, 806, 807), (857, 858, 807, 808), (856, 857, 808, 809), (855, 856, 809, 810), (854, 855, 810, 811), (853, 854, 811, 812), (852, 853, 812, 813), (851, 852, 813, 814), (850, 851, 814, 815), (849, 850, 815, 816), (848, 849, 816, 817), (847, 848, 817, 818), (846, 847, 818, 819), (845, 846, 819, 820), (844, 845, 820, 821), (843, 844, 821, 822), (842, 843, 822, 823), (841, 842, 823, 824), (840, 841, 824, 825), (839, 840, 825, 826), (838, 839, 826, 827), (837, 838, 827, 828), (836, 837, 828, 829), (835, 836, 829, 830), (834, 835, 830, 831), (833, 834, 831, 832), (800, 833, 832, 801), (750, 819, 818, 751), (774, 839, 838, 773), (749, 820, 819, 750), (775, 840, 839, 774), (748, 821, 820, 749), (776, 841, 840, 775), (747, 822, 821, 748), (777, 842, 841, 776), (746, 823, 822, 747), (778, 843, 842, 777), (745, 824, 823, 746), (779, 844, 843, 778), (744, 825, 824, 745), (780, 845, 844, 779), (743, 826, 825, 744), (781, 846, 845, 780), (742, 827, 826, 743), (782, 847, 846, 781), (741, 828, 827, 742), (766, 802, 803, 767), (783, 848, 847, 782), (740, 829, 828, 741), (767, 803, 801, 736), (784, 849, 848, 783), (739, 830, 829, 740), (765, 804, 802, 766), (785, 850, 849, 784), (738, 831, 830, 739), (764, 805, 804, 765), (786, 851, 850, 785), (737, 832, 831, 738), (763, 806, 805, 764), (60, 62, 894, 893), (62, 0, 895, 894), (58, 60, 893, 892), (56, 58, 892, 891), (54, 56, 891, 890), (52, 54, 890, 889), (50, 52, 889, 888), (48, 50, 888, 887), (46, 48, 887, 886), (44, 46, 886, 885), (42, 44, 885, 884), (40, 42, 884, 883), (38, 40, 883, 882), (36, 38, 882, 881), (34, 36, 881, 880), (32, 34, 880, 879), (30, 32, 879, 878), (28, 30, 878, 877), (26, 28, 877, 876), (24, 26, 876, 875), (22, 24, 875, 874), (20, 22, 874, 873), (18, 20, 873, 872), (16, 18, 872, 871), (14, 16, 871, 870), (12, 14, 870, 869), (10, 12, 869, 868), (8, 10, 868, 867), (6, 8, 867, 866), (4, 6, 866, 865), (2, 4, 865, 864), (0, 2, 864, 895), (893, 894, 927, 926), (894, 895, 896, 927), (892, 893, 926, 925), (891, 892, 925, 924), (890, 891, 924, 923), (889, 890, 923, 922), (888, 889, 922, 921), (887, 888, 921, 920), (886, 887, 920, 919), (885, 886, 919, 918), (884, 885, 918, 917), (883, 884, 917, 916), (882, 883, 916, 915), (881, 882, 915, 914), (880, 881, 914, 913), (879, 880, 913, 912), (878, 879, 912, 911), (877, 878, 911, 910), (876, 877, 910, 909), (875, 876, 909, 908), (874, 875, 908, 907), (873, 874, 907, 906), (903, 930, 932, 904), (872, 935, 933, 871), (904, 932, 934, 905), (873, 937, 935, 872), (868, 869, 902, 901), (867, 868, 901, 900), (866, 867, 900, 899), (865, 866, 899, 898), (864, 865, 898, 897), (895, 864, 897, 896), (935, 937, 936, 934), (933, 935, 934, 932), (931, 933, 932, 930), (929, 931, 930, 928), (869, 929, 928, 902), (871, 933, 931, 870), (902, 928, 930, 903), (906, 936, 937, 873), (905, 934, 936, 906), (870, 931, 929, 869)])
me_cylinder.polygons.foreach_set('use_smooth', [True] * 908)
me_cylinder.use_remesh_preserve_volume = False
me_cylinder.use_remesh_preserve_attributes = False
me_cylinder.use_mirror_vertex_groups = False
me_cylinder.update()

# ---- objects
ob_cylinder = bpy.data.objects.new('Cylinder', me_cylinder)

# ---- transforms, parenting, visibility, modifiers, constraints
ob_cylinder.location = (0.0, 0.0, 0.0)
ob_cylinder.lineart.crease_threshold = 0.0
_m = ob_cylinder.modifiers.new('EdgeSplit', 'EDGE_SPLIT')
_m.split_angle = 1.536

# ---- collection membership
col_collection_1.objects.link(ob_cylinder)

# ---- scene / render settings (as saved in the file)
scene.frame_start = 1; scene.frame_end = 250; scene.frame_set(1)
scene.render.engine = 'BLENDER_EEVEE_NEXT'
scene.render.resolution_percentage = 50
scene.render.dither_intensity = 0.0
scene.cycles.use_denoising = False
scene.cycles.samples = 10
scene.cycles.sampling_pattern = 'TABULATED_SOBOL'
scene.cycles.light_sampling_threshold = 0.0
scene.cycles.use_adaptive_sampling = False
scene.cycles.use_light_tree = False
scene.cycles.blur_glossy = 0.0
scene.cycles.pixel_filter_type = 'GAUSSIAN'
scene.cycles.sample_clamp_indirect = 0.0
scene.view_settings.view_transform = 'Standard'
bpy.context.view_layer.update()

# ---- added for rendering (the .blend has no active camera and no usable light): camera, sun
cam_auto = bpy.data.cameras.new('AutoCamera')
cam_auto.lens = 50.0
cam_auto.sensor_width = 36.0
cam_auto.clip_end = 1000.0
ob_auto_camera = bpy.data.objects.new('AutoCamera', cam_auto)
scene.collection.objects.link(ob_auto_camera)
ob_auto_camera.location = (0.24682, -0.312685, 0.197577)
ob_auto_camera.rotation_euler = (1.09748, -7.21219e-08, 0.694738)
scene.camera = ob_auto_camera
light_auto_sun = bpy.data.lights.new('AutoSun', 'SUN')
light_auto_sun.energy = 3.0
light_auto_sun.angle = 0.0523599
ob_auto_sun = bpy.data.objects.new('AutoSun', light_auto_sun)
scene.collection.objects.link(ob_auto_sun)
ob_auto_sun.rotation_euler = (0.872665, 0.174533, 0.523599)
bpy.context.view_layer.update()
